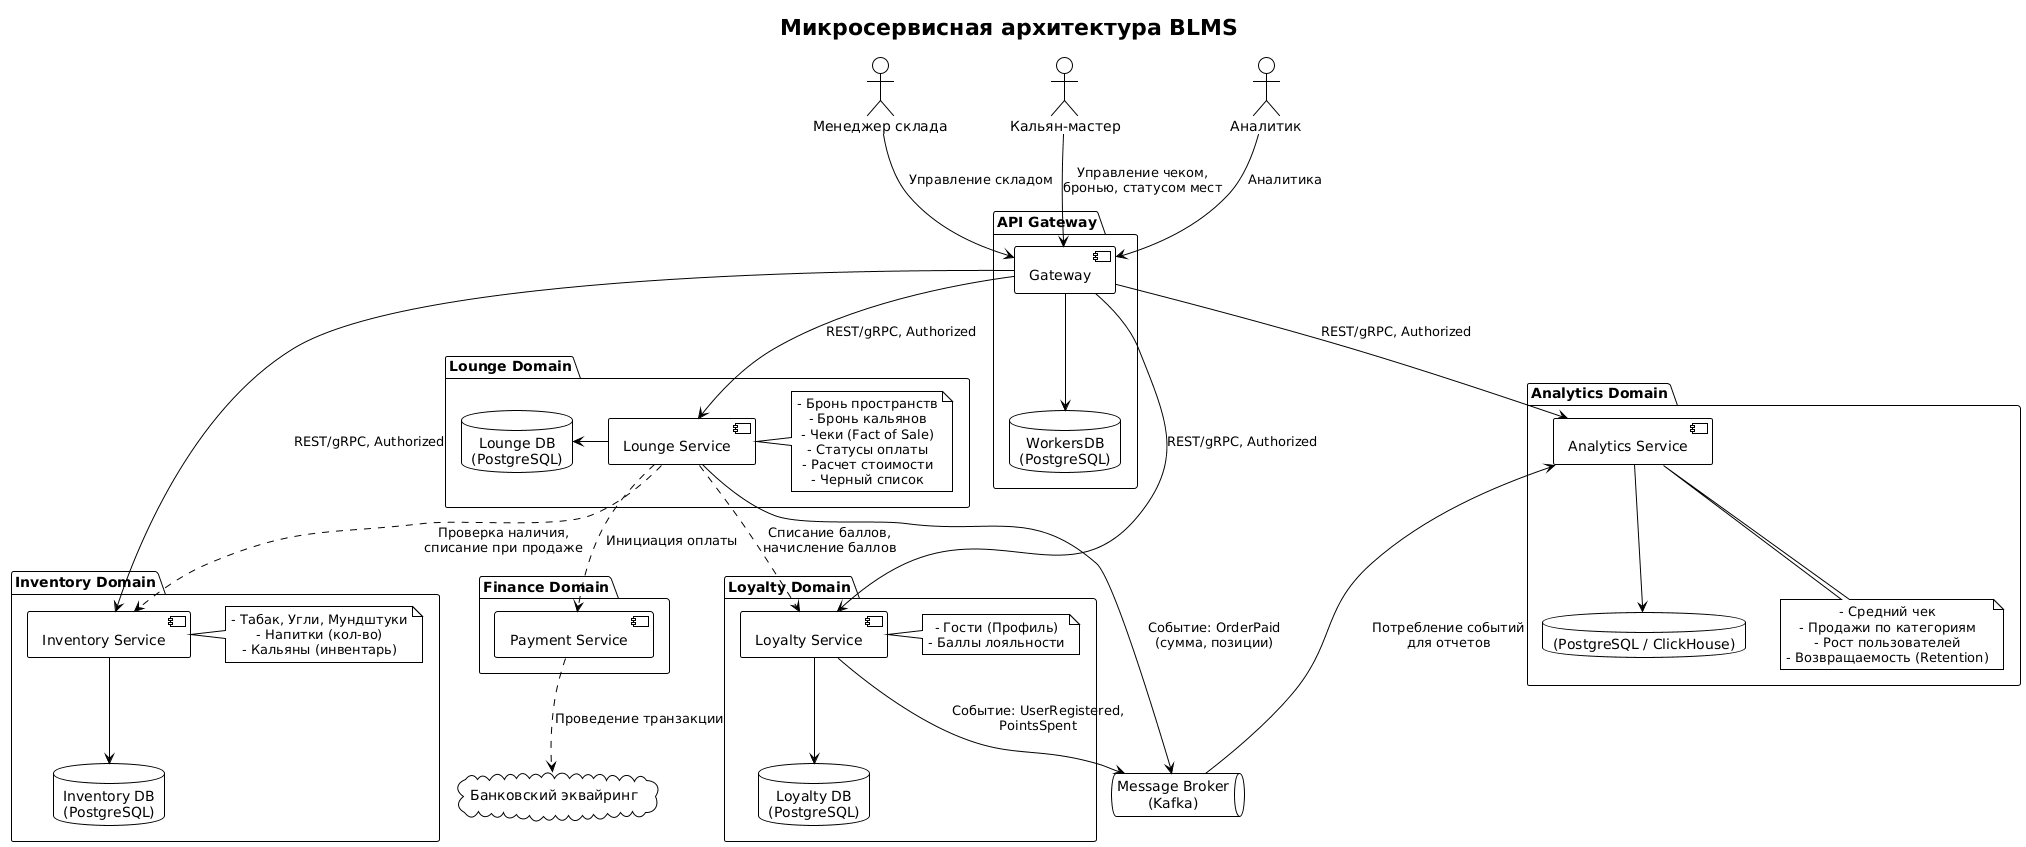

The diagram above was rendered by PlantUML. Its source (embedded in the PNG):
@startuml
!theme plain
skinparam componentStyle uml2
skinparam defaultTextAlignment center

title Микросервисная архитектура BLMS

actor "Менеджер склада" as Manager
actor "Кальян-мастер" as Master
actor "Аналитик" as Analyst

cloud "Банковский эквайринг" as BankAPI

queue "Message Broker\n(Kafka)" as EventBus

package "API Gateway" {
    [Gateway] as Gateway
    database "WorkersDB\n(PostgreSQL)" as WorkersDB
}

package "Inventory Domain" {
    component [Inventory Service] as Inventory
    database "Inventory DB\n(PostgreSQL)" as InvDB
    note right of Inventory
        - Табак, Угли, Мундштуки
        - Напитки (кол-во)
        - Кальяны (инвентарь)
    end note
}

package "Lounge Domain" {
    component [Lounge Service] as Lounge
    database "Lounge DB\n(PostgreSQL)" as LoungeDB
    note right of Lounge
        - Бронь пространств
        - Бронь кальянов
        - Чеки (Fact of Sale)
        - Статусы оплаты
        - Расчет стоимости
        - Черный список
    end note
}

package "Loyalty Domain" {
    component [Loyalty Service] as Loyalty
    database "Loyalty DB\n(PostgreSQL)" as LoyaltyDB
    note right of Loyalty
        - Гости (Профиль)
        - Баллы лояльности
    end note
}

package "Finance Domain" {
    component [Payment Service] as Payment
}

package "Analytics Domain" {
    component [Analytics Service] as Analytics
    database "(PostgreSQL / ClickHouse)" as StatsDB
    note bottom of Analytics
        - Средний чек
        - Продажи по категориям
        - Рост пользователей
        - Возвращаемость (Retention)
    end note
}

Manager --> Gateway : Управление складом
Master --> Gateway : Управление чеком,\nбронью, статусом мест
Analyst --> Gateway : Аналитика

Gateway --> Inventory : REST/gRPC, Authorized
Gateway --> Lounge : REST/gRPC, Authorized
Gateway --> Loyalty : REST/gRPC, Authorized
Gateway --> Analytics : REST/gRPC, Authorized
Gateway --> WorkersDB

Lounge ..> Inventory : Проверка наличия,\nсписание при продаже
Lounge .down.> Loyalty : Списание баллов,\nначисление баллов
Lounge .down.> Payment : Инициация оплаты

Inventory -down-> InvDB
Lounge -left-> LoungeDB
Loyalty -down-> LoyaltyDB
Analytics -down-> StatsDB

Payment ..> BankAPI : Проведение транзакции

Lounge -down-> EventBus : Событие: OrderPaid\n(сумма, позиции)
Loyalty -down-> EventBus : Событие: UserRegistered,\nPointsSpent

EventBus -up-> Analytics : Потребление событий\nдля отчетов
@enduml